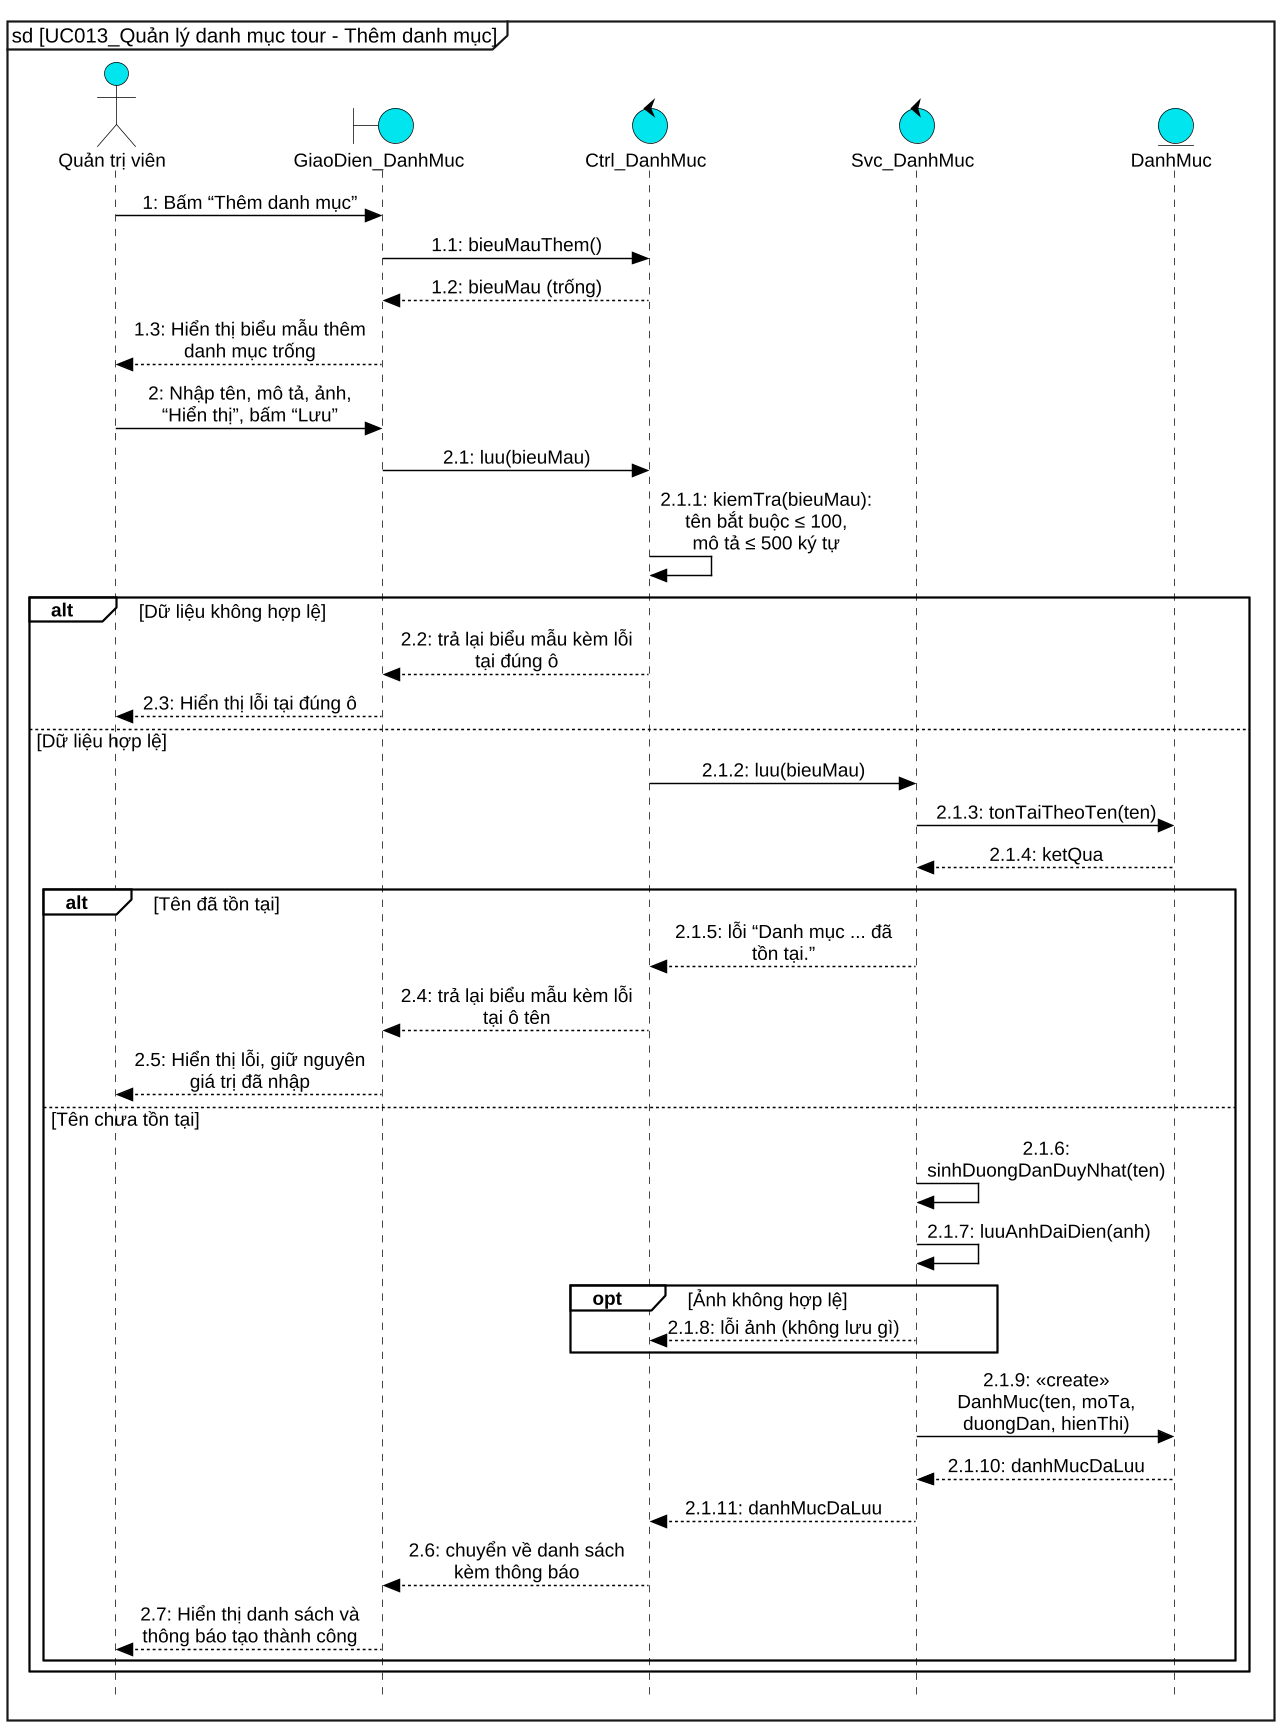

The diagram above was rendered by PlantUML. Its source (embedded in the PNG):
@startuml UC013_Them_sequence
skinparam dpi 140
skinparam defaultFontName "Liberation Sans"
skinparam defaultFontSize 13
skinparam backgroundColor white
skinparam shadowing false
skinparam style strictuml
hide footbox
skinparam maxMessageSize 160
skinparam sequenceMessageAlign center
skinparam responseMessageBelowArrow false
skinparam ArrowColor black
skinparam ParticipantPadding 12
skinparam BoxPadding 6
skinparam sequence {
  ArrowColor black
  LifeLineBorderColor black
  LifeLineBackgroundColor #00E5EE
  ParticipantBackgroundColor #00E5EE
  ParticipantBorderColor black
  ActorBackgroundColor #00E5EE
  ActorBorderColor black
  GroupBorderColor black
  GroupBackgroundColor white
  GroupHeaderFontStyle bold
  GroupFontStyle plain
  GroupBorderThickness 1.2
}
skinparam note {
  BackgroundColor transparent
  BorderColor transparent
  FontColor transparent
}
skinparam BoundaryBackgroundColor #00E5EE
skinparam BoundaryBorderColor black
skinparam ControlBackgroundColor #00E5EE
skinparam ControlBorderColor black
skinparam EntityBackgroundColor #00E5EE
skinparam EntityBorderColor black
skinparam ActorBackgroundColor #00E5EE
skinparam ActorBorderColor black
mainframe sd [UC013_Quản lý danh mục tour - Thêm danh mục]

actor "Quản trị viên" as kh
boundary "GiaoDien_DanhMuc" as ui
control "Ctrl_DanhMuc" as ctrl
control "Svc_DanhMuc" as svc
entity "DanhMuc" as dm
kh -> ui : 1: Bấm “Thêm danh mục”
ui -> ctrl : 1.1: bieuMauThem()
ctrl --> ui : 1.2: bieuMau (trống)
ui --> kh : 1.3: Hiển thị biểu mẫu thêm danh mục trống
kh -> ui : 2: Nhập tên, mô tả, ảnh, “Hiển thị”, bấm “Lưu”
ui -> ctrl : 2.1: luu(bieuMau)
ctrl -> ctrl : 2.1.1: kiemTra(bieuMau): tên bắt buộc ≤ 100,\nmô tả ≤ 500 ký tự
alt Dữ liệu không hợp lệ
  ctrl --> ui : 2.2: trả lại biểu mẫu kèm lỗi tại đúng ô
  ui --> kh : 2.3: Hiển thị lỗi tại đúng ô
else Dữ liệu hợp lệ
  ctrl -> svc : 2.1.2: luu(bieuMau)
  svc -> dm : 2.1.3: tonTaiTheoTen(ten)
  dm --> svc : 2.1.4: ketQua
  alt Tên đã tồn tại
    svc --> ctrl : 2.1.5: lỗi “Danh mục ... đã tồn tại.”
    ctrl --> ui : 2.4: trả lại biểu mẫu kèm lỗi tại ô tên
    ui --> kh : 2.5: Hiển thị lỗi, giữ nguyên giá trị đã nhập
  else Tên chưa tồn tại
    svc -> svc : 2.1.6: sinhDuongDanDuyNhat(ten)
    svc -> svc : 2.1.7: luuAnhDaiDien(anh)
    opt Ảnh không hợp lệ
      svc --> ctrl : 2.1.8: lỗi ảnh (không lưu gì)
    end
    svc -> dm : 2.1.9: «create» DanhMuc(ten, moTa, duongDan, hienThi)
    dm --> svc : 2.1.10: danhMucDaLuu
    svc --> ctrl : 2.1.11: danhMucDaLuu
    ctrl --> ui : 2.6: chuyển về danh sách kèm thông báo
    ui --> kh : 2.7: Hiển thị danh sách và thông báo tạo thành công
  end
end

@enduml